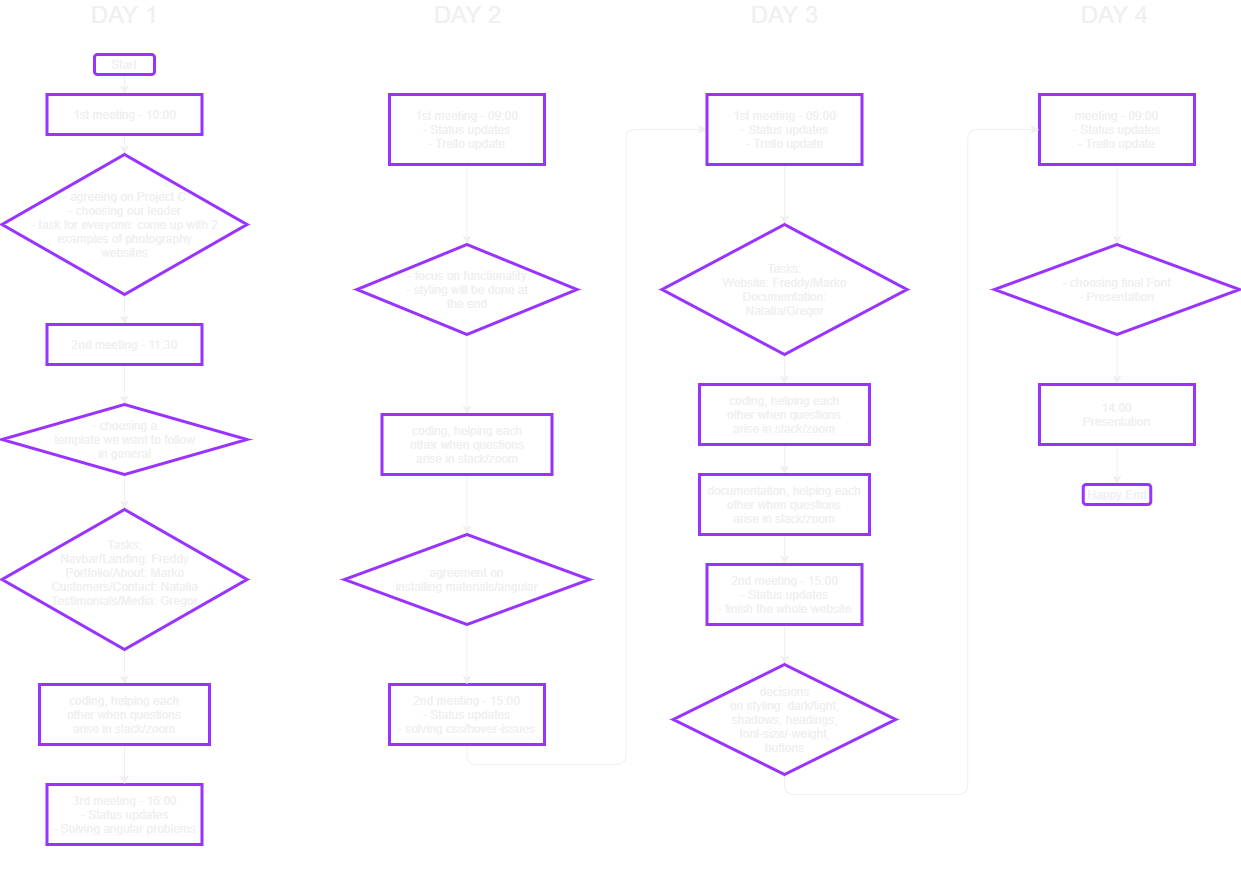

The diagram above was exported from draw.io. Its source (the exported page's mxGraphModel, read from the mxfile embedded in the PNG):
<mxGraphModel dx="3161" dy="531" grid="1" gridSize="10" guides="1" tooltips="1" connect="1" arrows="1" fold="1" page="1" pageScale="1" pageWidth="2339" pageHeight="3300" math="0" shadow="0">
  <root>
    <mxCell id="0" />
    <mxCell id="1" parent="0" />
    <mxCell id="8" style="edgeStyle=orthogonalEdgeStyle;rounded=0;orthogonalLoop=1;jettySize=auto;html=1;exitX=0.5;exitY=1;exitDx=0;exitDy=0;entryX=0.5;entryY=0;entryDx=0;entryDy=0;fontColor=#F0F0F0;strokeColor=#F0F0F0;" parent="1" source="2" target="3" edge="1">
      <mxGeometry relative="1" as="geometry" />
    </mxCell>
    <mxCell id="2" value="Start" style="rounded=1;whiteSpace=wrap;html=1;sketch=0;strokeWidth=3;strokeColor=#9933FF;glass=0;fontColor=#F0F0F0;fillColor=none;" parent="1" vertex="1">
      <mxGeometry x="70" y="80" width="60" height="20" as="geometry" />
    </mxCell>
    <mxCell id="9" style="edgeStyle=orthogonalEdgeStyle;rounded=0;orthogonalLoop=1;jettySize=auto;html=1;exitX=0.5;exitY=1;exitDx=0;exitDy=0;entryX=0.5;entryY=0;entryDx=0;entryDy=0;fontColor=#F0F0F0;strokeColor=#F0F0F0;" parent="1" source="3" target="4" edge="1">
      <mxGeometry relative="1" as="geometry" />
    </mxCell>
    <mxCell id="3" value="1st meeting - 10:00" style="rounded=0;whiteSpace=wrap;html=1;glass=0;sketch=0;strokeColor=#9933FF;strokeWidth=3;fillColor=none;fontColor=#F0F0F0;" parent="1" vertex="1">
      <mxGeometry x="22.5" y="120" width="155" height="40" as="geometry" />
    </mxCell>
    <mxCell id="61" style="edgeStyle=orthogonalEdgeStyle;rounded=0;orthogonalLoop=1;jettySize=auto;html=1;exitX=0.5;exitY=1;exitDx=0;exitDy=0;entryX=0.5;entryY=0;entryDx=0;entryDy=0;strokeColor=#F0F0F0;" parent="1" source="4" target="10" edge="1">
      <mxGeometry relative="1" as="geometry" />
    </mxCell>
    <mxCell id="4" value="&lt;span&gt;- agreeing on Project C&lt;/span&gt;&lt;br&gt;&lt;span&gt;- choosing our leader&lt;/span&gt;&lt;br&gt;&lt;span&gt;- task for everyone: come up with 2&lt;br&gt;examples&amp;nbsp;&lt;/span&gt;&lt;span style=&quot;text-align: left&quot;&gt;of photography&lt;br&gt;websites&lt;/span&gt;" style="rhombus;whiteSpace=wrap;html=1;rounded=0;glass=0;sketch=0;strokeColor=#9933FF;strokeWidth=3;fillColor=none;fontColor=#F0F0F0;" parent="1" vertex="1">
      <mxGeometry x="-22.5" y="180" width="245" height="140" as="geometry" />
    </mxCell>
    <mxCell id="16" style="edgeStyle=orthogonalEdgeStyle;rounded=0;orthogonalLoop=1;jettySize=auto;html=1;exitX=0.5;exitY=1;exitDx=0;exitDy=0;entryX=0.5;entryY=0;entryDx=0;entryDy=0;fontColor=#F0F0F0;strokeColor=#F0F0F0;" parent="1" source="10" target="15" edge="1">
      <mxGeometry relative="1" as="geometry" />
    </mxCell>
    <mxCell id="10" value="2nd meeting - 11:30" style="rounded=0;whiteSpace=wrap;html=1;glass=0;sketch=0;strokeColor=#9933FF;strokeWidth=3;fillColor=none;fontColor=#F0F0F0;" parent="1" vertex="1">
      <mxGeometry x="22.5" y="350" width="155" height="40" as="geometry" />
    </mxCell>
    <mxCell id="11" value="&lt;font style=&quot;font-size: 24px&quot;&gt;DAY 1&lt;/font&gt;" style="text;html=1;align=center;verticalAlign=middle;resizable=0;points=[];autosize=1;fontColor=#F0F0F0;" parent="1" vertex="1">
      <mxGeometry x="60" y="30" width="80" height="20" as="geometry" />
    </mxCell>
    <mxCell id="63" style="edgeStyle=orthogonalEdgeStyle;rounded=1;orthogonalLoop=1;jettySize=auto;html=1;exitX=0.5;exitY=1;exitDx=0;exitDy=0;entryX=0.5;entryY=0;entryDx=0;entryDy=0;strokeColor=#F0F0F0;" parent="1" source="15" target="17" edge="1">
      <mxGeometry relative="1" as="geometry" />
    </mxCell>
    <mxCell id="15" value="&lt;span&gt;- choosing a&lt;br&gt;template we want to follow&lt;br&gt;in general&lt;br&gt;&lt;/span&gt;" style="rhombus;whiteSpace=wrap;html=1;rounded=0;glass=0;sketch=0;strokeColor=#9933FF;strokeWidth=3;fillColor=none;fontColor=#F0F0F0;" parent="1" vertex="1">
      <mxGeometry x="-22.5" y="430" width="245" height="70" as="geometry" />
    </mxCell>
    <mxCell id="28" style="edgeStyle=orthogonalEdgeStyle;rounded=0;orthogonalLoop=1;jettySize=auto;html=1;exitX=0.5;exitY=1;exitDx=0;exitDy=0;entryX=0.5;entryY=0;entryDx=0;entryDy=0;fontColor=#F0F0F0;strokeColor=#F0F0F0;" parent="1" source="17" target="27" edge="1">
      <mxGeometry relative="1" as="geometry" />
    </mxCell>
    <mxCell id="17" value="Tasks:&lt;br&gt;Navbar/Landing: Freddy&lt;br&gt;Portfolio/About: Marko&lt;br&gt;Customers/Contact: Natalia&lt;br&gt;Testimonials/Media: Gregor&lt;br&gt;&lt;br&gt;" style="rhombus;whiteSpace=wrap;html=1;rounded=0;glass=0;sketch=0;strokeColor=#9933FF;strokeWidth=3;fillColor=none;fontColor=#F0F0F0;" parent="1" vertex="1">
      <mxGeometry x="-22.5" y="535" width="245" height="140" as="geometry" />
    </mxCell>
    <mxCell id="33" style="edgeStyle=orthogonalEdgeStyle;orthogonalLoop=1;jettySize=auto;html=1;exitX=0.5;exitY=1;exitDx=0;exitDy=0;entryX=0;entryY=0.5;entryDx=0;entryDy=0;fontColor=#F0F0F0;rounded=1;strokeColor=#FFFFFF;" parent="1" source="19" target="24" edge="1">
      <mxGeometry relative="1" as="geometry" />
    </mxCell>
    <mxCell id="19" value="3rd meeting - 16:00&lt;br&gt;- Status updates&lt;br&gt;- Solving angular problems" style="rounded=0;whiteSpace=wrap;html=1;glass=0;sketch=0;strokeColor=#9933FF;strokeWidth=3;fillColor=none;fontColor=#F0F0F0;" parent="1" vertex="1">
      <mxGeometry x="22.5" y="810" width="155" height="60" as="geometry" />
    </mxCell>
    <mxCell id="51" style="edgeStyle=orthogonalEdgeStyle;rounded=0;orthogonalLoop=1;jettySize=auto;html=1;exitX=0.5;exitY=1;exitDx=0;exitDy=0;entryX=0.5;entryY=0;entryDx=0;entryDy=0;fontColor=#F0F0F0;strokeColor=#F0F0F0;" parent="1" source="24" target="30" edge="1">
      <mxGeometry relative="1" as="geometry" />
    </mxCell>
    <mxCell id="24" value="1st meeting - 09:00&lt;br&gt;- Status updates&lt;br&gt;- Trello update" style="rounded=0;whiteSpace=wrap;html=1;glass=0;sketch=0;strokeColor=#9933FF;strokeWidth=3;fillColor=none;fontColor=#F0F0F0;" parent="1" vertex="1">
      <mxGeometry x="365" y="120" width="155" height="70" as="geometry" />
    </mxCell>
    <mxCell id="29" style="edgeStyle=orthogonalEdgeStyle;rounded=0;orthogonalLoop=1;jettySize=auto;html=1;exitX=0.5;exitY=1;exitDx=0;exitDy=0;entryX=0.5;entryY=0;entryDx=0;entryDy=0;fontColor=#F0F0F0;strokeColor=#F0F0F0;" parent="1" source="27" target="19" edge="1">
      <mxGeometry relative="1" as="geometry" />
    </mxCell>
    <mxCell id="27" value="coding, helping each&lt;br&gt;other when questions&lt;br&gt;arise in slack/zoom" style="rounded=0;whiteSpace=wrap;html=1;glass=0;sketch=0;strokeColor=#9933FF;strokeWidth=3;fillColor=none;fontColor=#F0F0F0;" parent="1" vertex="1">
      <mxGeometry x="15" y="710" width="170" height="60" as="geometry" />
    </mxCell>
    <mxCell id="35" style="edgeStyle=orthogonalEdgeStyle;rounded=0;orthogonalLoop=1;jettySize=auto;html=1;exitX=0.5;exitY=1;exitDx=0;exitDy=0;entryX=0.5;entryY=0;entryDx=0;entryDy=0;fontColor=#F0F0F0;strokeColor=#F0F0F0;" parent="1" source="30" target="34" edge="1">
      <mxGeometry relative="1" as="geometry" />
    </mxCell>
    <mxCell id="30" value="- focus on functionality&lt;br&gt;- styling will be done at&lt;br&gt;the end" style="rhombus;whiteSpace=wrap;html=1;rounded=0;glass=0;sketch=0;strokeColor=#9933FF;strokeWidth=3;fillColor=none;fontColor=#F0F0F0;" parent="1" vertex="1">
      <mxGeometry x="332.5" y="270" width="220" height="90" as="geometry" />
    </mxCell>
    <mxCell id="32" value="&lt;font style=&quot;font-size: 24px&quot;&gt;DAY 2&lt;br&gt;&lt;/font&gt;" style="text;html=1;align=center;verticalAlign=middle;resizable=0;points=[];autosize=1;fontColor=#F0F0F0;" parent="1" vertex="1">
      <mxGeometry x="402.5" y="30" width="80" height="20" as="geometry" />
    </mxCell>
    <mxCell id="40" style="edgeStyle=orthogonalEdgeStyle;rounded=0;orthogonalLoop=1;jettySize=auto;html=1;exitX=0.5;exitY=1;exitDx=0;exitDy=0;entryX=0.5;entryY=0;entryDx=0;entryDy=0;fontColor=#F0F0F0;strokeColor=#F0F0F0;" parent="1" source="34" target="39" edge="1">
      <mxGeometry relative="1" as="geometry" />
    </mxCell>
    <mxCell id="34" value="coding, helping each&lt;br&gt;other when questions&lt;br&gt;arise in slack/zoom" style="rounded=0;whiteSpace=wrap;html=1;glass=0;sketch=0;strokeColor=#9933FF;strokeWidth=3;fillColor=none;fontColor=#F0F0F0;" parent="1" vertex="1">
      <mxGeometry x="357.5" y="440" width="170" height="60" as="geometry" />
    </mxCell>
    <mxCell id="49" style="edgeStyle=orthogonalEdgeStyle;rounded=1;orthogonalLoop=1;jettySize=auto;html=1;exitX=0.5;exitY=1;exitDx=0;exitDy=0;entryX=0;entryY=0.5;entryDx=0;entryDy=0;fontColor=#F0F0F0;strokeColor=#F0F0F0;" parent="1" source="36" target="43" edge="1">
      <mxGeometry relative="1" as="geometry" />
    </mxCell>
    <mxCell id="36" value="2nd meeting - 15:00&lt;br&gt;- Status updates&lt;br&gt;- solving css/hover-issues" style="rounded=0;whiteSpace=wrap;html=1;glass=0;sketch=0;strokeColor=#9933FF;strokeWidth=3;fillColor=none;fontColor=#F0F0F0;" parent="1" vertex="1">
      <mxGeometry x="365" y="710" width="155" height="60" as="geometry" />
    </mxCell>
    <mxCell id="41" style="edgeStyle=orthogonalEdgeStyle;rounded=0;orthogonalLoop=1;jettySize=auto;html=1;exitX=0.5;exitY=1;exitDx=0;exitDy=0;entryX=0.5;entryY=0;entryDx=0;entryDy=0;fontColor=#F0F0F0;strokeColor=#F0F0F0;" parent="1" source="39" target="36" edge="1">
      <mxGeometry relative="1" as="geometry" />
    </mxCell>
    <mxCell id="39" value="agreement on&lt;br&gt;installing materials/angular" style="rhombus;whiteSpace=wrap;html=1;rounded=0;glass=0;sketch=0;strokeColor=#9933FF;strokeWidth=3;fillColor=none;fontColor=#F0F0F0;" parent="1" vertex="1">
      <mxGeometry x="320" y="560" width="245" height="90" as="geometry" />
    </mxCell>
    <mxCell id="42" value="&lt;font style=&quot;font-size: 24px&quot;&gt;DAY 3&lt;br&gt;&lt;/font&gt;" style="text;html=1;align=center;verticalAlign=middle;resizable=0;points=[];autosize=1;fontColor=#F0F0F0;" parent="1" vertex="1">
      <mxGeometry x="720" y="30" width="80" height="20" as="geometry" />
    </mxCell>
    <mxCell id="56" style="edgeStyle=orthogonalEdgeStyle;rounded=0;orthogonalLoop=1;jettySize=auto;html=1;exitX=0.5;exitY=1;exitDx=0;exitDy=0;entryX=0.5;entryY=0;entryDx=0;entryDy=0;fontColor=#F0F0F0;strokeColor=#F0F0F0;" parent="1" source="43" target="53" edge="1">
      <mxGeometry relative="1" as="geometry" />
    </mxCell>
    <mxCell id="43" value="1st meeting - 09:00&lt;br&gt;- Status updates&lt;br&gt;- Trello update" style="rounded=0;whiteSpace=wrap;html=1;glass=0;sketch=0;strokeColor=#9933FF;strokeWidth=3;fillColor=none;fontColor=#F0F0F0;" parent="1" vertex="1">
      <mxGeometry x="682.5" y="120" width="155" height="70" as="geometry" />
    </mxCell>
    <mxCell id="58" style="edgeStyle=orthogonalEdgeStyle;rounded=0;orthogonalLoop=1;jettySize=auto;html=1;exitX=0.5;exitY=1;exitDx=0;exitDy=0;entryX=0.5;entryY=0;entryDx=0;entryDy=0;fontColor=#F0F0F0;strokeColor=#F0F0F0;" parent="1" source="53" target="57" edge="1">
      <mxGeometry relative="1" as="geometry" />
    </mxCell>
    <mxCell id="53" value="Tasks:&lt;br&gt;Website: Freddy/Marko&lt;br&gt;Documentation:&lt;br&gt;Natalia/Gregor" style="rhombus;whiteSpace=wrap;html=1;rounded=0;glass=0;sketch=0;strokeColor=#9933FF;strokeWidth=3;fillColor=none;fontColor=#F0F0F0;" parent="1" vertex="1">
      <mxGeometry x="637.5" y="250" width="245" height="130" as="geometry" />
    </mxCell>
    <mxCell id="60" style="edgeStyle=orthogonalEdgeStyle;rounded=0;orthogonalLoop=1;jettySize=auto;html=1;exitX=0.5;exitY=1;exitDx=0;exitDy=0;entryX=0.5;entryY=0;entryDx=0;entryDy=0;fontColor=#F0F0F0;strokeColor=#F0F0F0;" parent="1" source="57" target="59" edge="1">
      <mxGeometry relative="1" as="geometry" />
    </mxCell>
    <mxCell id="57" value="coding, helping each&lt;br&gt;other when questions&lt;br&gt;arise in slack/zoom" style="rounded=0;whiteSpace=wrap;html=1;glass=0;sketch=0;strokeColor=#9933FF;strokeWidth=3;fillColor=none;fontColor=#F0F0F0;" parent="1" vertex="1">
      <mxGeometry x="675" y="410" width="170" height="60" as="geometry" />
    </mxCell>
    <mxCell id="74" style="edgeStyle=orthogonalEdgeStyle;rounded=0;orthogonalLoop=1;jettySize=auto;html=1;exitX=0.5;exitY=1;exitDx=0;exitDy=0;entryX=0.5;entryY=0;entryDx=0;entryDy=0;strokeColor=#F0F0F0;" parent="1" source="59" target="72" edge="1">
      <mxGeometry relative="1" as="geometry" />
    </mxCell>
    <mxCell id="59" value="documentation, helping each&lt;br&gt;other when questions&lt;br&gt;arise in slack/zoom" style="rounded=0;whiteSpace=wrap;html=1;glass=0;sketch=0;strokeColor=#9933FF;strokeWidth=3;fillColor=none;fontColor=#F0F0F0;" parent="1" vertex="1">
      <mxGeometry x="675" y="500" width="170" height="60" as="geometry" />
    </mxCell>
    <mxCell id="64" value="&lt;font style=&quot;font-size: 24px&quot;&gt;DAY 4&lt;br&gt;&lt;/font&gt;" style="text;html=1;align=center;verticalAlign=middle;resizable=0;points=[];autosize=1;fontColor=#F0F0F0;" parent="1" vertex="1">
      <mxGeometry x="1050" y="30" width="80" height="20" as="geometry" />
    </mxCell>
    <mxCell id="67" style="edgeStyle=orthogonalEdgeStyle;rounded=0;orthogonalLoop=1;jettySize=auto;html=1;exitX=0.5;exitY=1;exitDx=0;exitDy=0;entryX=0.5;entryY=0;entryDx=0;entryDy=0;strokeColor=#F0F0F0;" parent="1" source="65" target="66" edge="1">
      <mxGeometry relative="1" as="geometry" />
    </mxCell>
    <mxCell id="65" value="meeting - 09:00&lt;br&gt;- Status updates&lt;br&gt;- Trello update" style="rounded=0;whiteSpace=wrap;html=1;glass=0;sketch=0;strokeColor=#9933FF;strokeWidth=3;fillColor=none;fontColor=#F0F0F0;" parent="1" vertex="1">
      <mxGeometry x="1015" y="120" width="155" height="70" as="geometry" />
    </mxCell>
    <mxCell id="71" style="edgeStyle=orthogonalEdgeStyle;rounded=0;orthogonalLoop=1;jettySize=auto;html=1;exitX=0.5;exitY=1;exitDx=0;exitDy=0;entryX=0.5;entryY=0;entryDx=0;entryDy=0;strokeColor=#F0F0F0;" parent="1" source="66" target="70" edge="1">
      <mxGeometry relative="1" as="geometry" />
    </mxCell>
    <mxCell id="66" value="- choosing final Font&lt;br&gt;- Presentation" style="rhombus;whiteSpace=wrap;html=1;rounded=0;glass=0;sketch=0;strokeColor=#9933FF;strokeWidth=3;fillColor=none;fontColor=#F0F0F0;" parent="1" vertex="1">
      <mxGeometry x="970" y="270" width="245" height="90" as="geometry" />
    </mxCell>
    <mxCell id="82" style="edgeStyle=orthogonalEdgeStyle;rounded=1;orthogonalLoop=1;jettySize=auto;html=1;exitX=0.5;exitY=1;exitDx=0;exitDy=0;entryX=0.5;entryY=0;entryDx=0;entryDy=0;strokeColor=#F0F0F0;" parent="1" source="70" target="81" edge="1">
      <mxGeometry relative="1" as="geometry" />
    </mxCell>
    <mxCell id="70" value="14:00&lt;br&gt;Presentation" style="rounded=0;whiteSpace=wrap;html=1;glass=0;sketch=0;strokeColor=#9933FF;strokeWidth=3;fillColor=none;fontColor=#F0F0F0;" parent="1" vertex="1">
      <mxGeometry x="1015" y="410" width="155" height="60" as="geometry" />
    </mxCell>
    <mxCell id="76" style="edgeStyle=orthogonalEdgeStyle;rounded=0;orthogonalLoop=1;jettySize=auto;html=1;exitX=0.5;exitY=1;exitDx=0;exitDy=0;entryX=0.5;entryY=0;entryDx=0;entryDy=0;strokeColor=#F0F0F0;" parent="1" source="72" target="75" edge="1">
      <mxGeometry relative="1" as="geometry" />
    </mxCell>
    <mxCell id="72" value="2nd meeting - 15:00&lt;br&gt;- Status updates&lt;br&gt;- finish the whole website" style="rounded=0;whiteSpace=wrap;html=1;glass=0;sketch=0;strokeColor=#9933FF;strokeWidth=3;fillColor=none;fontColor=#F0F0F0;" parent="1" vertex="1">
      <mxGeometry x="682.5" y="590" width="155" height="60" as="geometry" />
    </mxCell>
    <mxCell id="80" style="edgeStyle=orthogonalEdgeStyle;rounded=1;orthogonalLoop=1;jettySize=auto;html=1;exitX=0.5;exitY=1;exitDx=0;exitDy=0;entryX=0;entryY=0.5;entryDx=0;entryDy=0;strokeColor=#F0F0F0;" parent="1" source="75" target="65" edge="1">
      <mxGeometry relative="1" as="geometry" />
    </mxCell>
    <mxCell id="75" value="decisions&lt;br&gt;on styling: dark/light,&lt;br&gt;shadows, headings,&lt;br&gt;font-size/-weight,&lt;br&gt;buttons" style="rhombus;whiteSpace=wrap;html=1;rounded=0;glass=0;sketch=0;strokeColor=#9933FF;strokeWidth=3;fillColor=none;fontColor=#F0F0F0;" parent="1" vertex="1">
      <mxGeometry x="648.75" y="690" width="222.5" height="110" as="geometry" />
    </mxCell>
    <mxCell id="81" value="Happy End" style="rounded=1;whiteSpace=wrap;html=1;sketch=0;strokeWidth=3;strokeColor=#9933FF;glass=0;fontColor=#F0F0F0;fillColor=none;" parent="1" vertex="1">
      <mxGeometry x="1058.75" y="510" width="67.5" height="20" as="geometry" />
    </mxCell>
  </root>
</mxGraphModel>